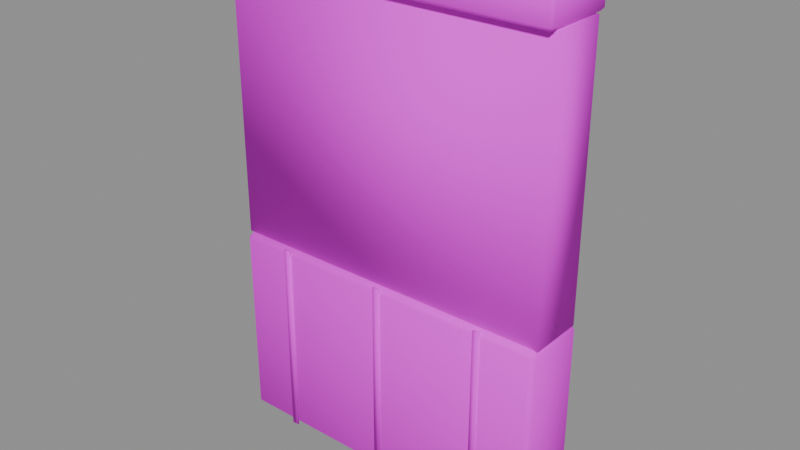 # Source: PR_Building_Duvar_Altin.blend  (saved by Blender 5.2.45; exported with 4.5.12 LTS)
import bpy
from mathutils import Matrix  # noqa: F401  (used for matrix-valued properties, if any)

bpy.ops.wm.read_factory_settings(use_empty=True)
scene = bpy.context.scene
scene.name = 'Scene'

# ---- images (referenced by path relative to the original .blend; pixels are not part of the script)
import os
ASSET_DIR = os.environ.get("B2B_ASSET_DIR", "")  # directory of the original .blend (textures are referenced by path, not embedded)
HERE = os.path.dirname(os.path.abspath(__file__))  # packed textures are extracted next to this script under _unpacked/

def load_image(name, relpath, width, height, colorspace="sRGB"):
    """Load a texture the original file referenced (path relative to the .blend, or extracted next to this script)."""
    p = next((c for c in (os.path.join(HERE, relpath), os.path.join(ASSET_DIR, relpath)) if relpath and os.path.exists(c)), "")
    if p:
        img = bpy.data.images.load(p, check_existing=True)
        img.name = name
    else:  # same state as the original file: an image datablock whose file is absent (Cycles renders it pink)
        img = bpy.data.images.new(name, width, height)
        img.source = "FILE"
        img.filepath = "//" + (relpath or name)
    img.colorspace_settings.name = colorspace
    return img
img_t_palette_main = load_image('T_Palette_Main', 'T_Palette_Main.png', 1024, 1024, 'sRGB')

# ---- materials (node trees are filled in below, after node groups)
mat_m_palette = bpy.data.materials.new('M_Palette')

# ---- material node trees
mat_m_palette.use_nodes = True; mat_m_palette.node_tree.nodes.clear()
_N = mat_m_palette.node_tree.nodes; _L = mat_m_palette.node_tree.links
n0 = _N.new('ShaderNodeBsdfPrincipled'); n0.name = 'Principled BSDF'; n0.location = (-200, 100)
n0.inputs[2].default_value = 0.75
n0.inputs[10].default_value = 0.005
n0.inputs[13].default_value = 0.2
n1 = _N.new('ShaderNodeOutputMaterial'); n1.name = 'Material Output'; n1.location = (200, 100)
n2 = _N.new('ShaderNodeTexImage'); n2.name = 'Image Texture'; n2.location = (0, 0)
n2.image = img_t_palette_main
n2.interpolation = 'Closest'
_L.new(n0.outputs[0], n1.inputs[0])
_L.new(n2.outputs[0], n0.inputs[0])
n1.is_active_output = True

# ---- meshes
me_pr_building_duvar_altin = bpy.data.meshes.new('PR_Building_Duvar_Altin')
me_pr_building_duvar_altin.from_pydata([(-0.485, -0.085, 0.0), (-0.485, -0.1, 0.015), (-0.5, -0.085, 0.015), (-0.485, -0.1, 0.585), (-0.485, -0.085, 0.6), (-0.5, -0.085, 0.585), (-0.485, 0.085, 0.0), (-0.5, 0.085, 0.015), (-0.485, 0.1, 0.015), (-0.485, 0.085, 0.6), (-0.485, 0.1, 0.585), (-0.5, 0.085, 0.585), (0.485, -0.085, 0.0), (0.5, -0.085, 0.015), (0.485, -0.1, 0.015), (0.485, -0.085, 0.6), (0.485, -0.1, 0.585), (0.5, -0.085, 0.585), (0.485, 0.085, 0.0), (0.485, 0.1, 0.015), (0.5, 0.085, 0.015), (0.485, 0.085, 0.6), (0.5, 0.085, 0.585), (0.485, 0.1, 0.585), (-0.34, -0.1035, 0.0), (-0.34, -0.1035, 0.6), (-0.34, -0.0985, 0.0), (-0.34, -0.0985, 0.6), (-0.32, -0.1035, 0.0), (-0.32, -0.1035, 0.6), (-0.32, -0.0985, 0.0), (-0.32, -0.0985, 0.6), (-0.01, -0.1035, 0.0), (-0.01, -0.1035, 0.6), (-0.01, -0.0985, 0.0), (-0.01, -0.0985, 0.6), (0.01, -0.1035, 0.0), (0.01, -0.1035, 0.6), (0.01, -0.0985, 0.0), (0.01, -0.0985, 0.6), (0.32, -0.1035, 0.0), (0.32, -0.1035, 0.6), (0.32, -0.0985, 0.0), (0.32, -0.0985, 0.6), (0.34, -0.1035, 0.0), (0.34, -0.1035, 0.6), (0.34, -0.0985, 0.0), (0.34, -0.0985, 0.6), (-0.5, -0.08, 0.6), (-0.5, -0.08, 1.4), (-0.5, 0.08, 0.6), (-0.5, 0.08, 1.4), (0.5, -0.08, 0.6), (0.5, -0.08, 1.4), (0.5, 0.08, 0.6), (0.5, 0.08, 1.4), (-0.49, -0.1, 1.4), (-0.49, -0.11, 1.41), (-0.5, -0.1, 1.41), (-0.49, -0.11, 1.49), (-0.49, -0.1, 1.5), (-0.5, -0.1, 1.49), (-0.49, 0.1, 1.4), (-0.5, 0.1, 1.41), (-0.49, 0.11, 1.41), (-0.49, 0.1, 1.5), (-0.49, 0.11, 1.49), (-0.5, 0.1, 1.49), (0.49, -0.1, 1.4), (0.5, -0.1, 1.41), (0.49, -0.11, 1.41), (0.49, -0.1, 1.5), (0.49, -0.11, 1.49), (0.5, -0.1, 1.49), (0.49, 0.1, 1.4), (0.49, 0.11, 1.41), (0.5, 0.1, 1.41), (0.49, 0.1, 1.5), (0.5, 0.1, 1.49), (0.49, 0.11, 1.49)], [], [(0, 1, 2), (3, 4, 5), (6, 7, 8), (9, 10, 11), (12, 13, 14), (15, 16, 17), (18, 19, 20), (21, 22, 23), (6, 0, 2, 7), (1, 3, 5, 2), (4, 9, 11, 5), (10, 8, 7, 11), (18, 6, 8, 19), (9, 21, 23, 10), (22, 20, 19, 23), (12, 18, 20, 13), (21, 15, 17, 22), (16, 14, 13, 17), (0, 12, 14, 1), (15, 4, 3, 16), (6, 18, 12, 0), (2, 5, 11, 7), (14, 16, 3, 1), (21, 9, 4, 15), (8, 10, 23, 19), (20, 22, 17, 13), (24, 25, 27, 26), (26, 27, 31, 30), (30, 31, 29, 28), (28, 29, 25, 24), (26, 30, 28, 24), (31, 27, 25, 29), (32, 33, 35, 34), (34, 35, 39, 38), (38, 39, 37, 36), (36, 37, 33, 32), (34, 38, 36, 32), (39, 35, 33, 37), (40, 41, 43, 42), (42, 43, 47, 46), (46, 47, 45, 44), (44, 45, 41, 40), (42, 46, 44, 40), (47, 43, 41, 45), (48, 49, 51, 50), (50, 51, 55, 54), (54, 55, 53, 52), (52, 53, 49, 48), (50, 54, 52, 48), (55, 51, 49, 53), (56, 57, 58), (59, 60, 61), (62, 63, 64), (65, 66, 67), (68, 69, 70), (71, 72, 73), (74, 75, 76), (77, 78, 79), (62, 56, 58, 63), (57, 59, 61, 58), (60, 65, 67, 61), (66, 64, 63, 67), (74, 62, 64, 75), (65, 77, 79, 66), (78, 76, 75, 79), (68, 74, 76, 69), (77, 71, 73, 78), (72, 70, 69, 73), (56, 68, 70, 57), (71, 60, 59, 72), (62, 74, 68, 56), (58, 61, 67, 63), (70, 72, 59, 57), (77, 65, 60, 71), (64, 66, 79, 75), (76, 78, 73, 69)])
me_pr_building_duvar_altin.polygons.foreach_set('use_smooth', [True] * 76)
_k = set([(0, 1), (0, 2), (0, 6), (0, 12), (1, 2), (1, 3), (1, 14), (2, 5), (2, 7), (3, 4), (3, 5), (3, 16), (4, 5), (4, 9), (4, 15), (5, 11), (6, 7), (6, 8), (6, 18), (7, 8), (7, 11), (8, 10), (8, 19), (9, 10), (9, 11), (9, 21), (10, 11), (10, 23), (12, 13), (12, 14), (12, 18), (13, 14), (13, 17), (13, 20), (14, 16), (15, 16), (15, 17), (15, 21), (16, 17), (17, 22), (18, 19), (18, 20), (19, 20), (19, 23), (20, 22), (21, 22), (21, 23), (22, 23), (24, 25), (24, 26), (24, 28), (25, 27), (25, 29), (26, 27), (26, 30), (27, 31), (28, 29), (28, 30), (29, 31), (30, 31), (32, 33), (32, 34), (32, 36), (33, 35), (33, 37), (34, 35), (34, 38), (35, 39), (36, 37), (36, 38), (37, 39), (38, 39), (40, 41), (40, 42), (40, 44), (41, 43), (41, 45), (42, 43), (42, 46), (43, 47), (44, 45), (44, 46), (45, 47), (46, 47), (48, 49), (48, 50), (48, 52), (49, 51), (49, 53), (50, 51), (50, 54), (51, 55), (52, 53), (52, 54), (53, 55), (54, 55), (56, 57), (56, 58), (56, 62), (56, 68), (57, 58), (57, 59), (57, 70), (58, 61), (58, 63), (59, 60), (59, 61), (59, 72), (60, 61), (60, 65), (60, 71), (61, 67), (62, 63), (62, 64), (62, 74), (63, 64), (63, 67), (64, 66), (64, 75), (65, 66), (65, 67), (65, 77), (66, 67), (66, 79), (68, 69), (68, 70), (68, 74), (69, 70), (69, 73), (69, 76), (70, 72), (71, 72), (71, 73), (71, 77), (72, 73), (73, 78), (74, 75), (74, 76), (75, 76), (75, 79), (76, 78), (77, 78), (77, 79), (78, 79)])
me_pr_building_duvar_altin.attributes.new('sharp_edge', 'BOOLEAN', 'EDGE').data.foreach_set('value', [ (min(e.vertices), max(e.vertices)) in _k for e in me_pr_building_duvar_altin.edges])
_uv = me_pr_building_duvar_altin.uv_layers.new(name='UVMap')
_uv.uv.foreach_set('vector', [0.7188, 0.9688, 0.7188, 0.9688, 0.7188, 0.9688, 0.7188, 0.9688, 0.7188, 0.9688, 0.7187, 0.9687, 0.7188, 0.9688, 0.7188, 0.9688, 0.7188, 0.9688, 0.7188, 0.9688, 0.7188, 0.9688, 0.7188, 0.9688, 0.7188, 0.9688, 0.7188, 0.9688, 0.7188, 0.9688, 0.7188, 0.9688, 0.7188, 0.9688, 0.7188, 0.9688, 0.7188, 0.9688, 0.7188, 0.9688, 0.7188, 0.9688, 0.7188, 0.9688, 0.7187, 0.9687, 0.7188, 0.9688, 0.7188, 0.9688, 0.7188, 0.9688, 0.7188, 0.9688, 0.7188, 0.9688, 0.7188, 0.9688, 0.7188, 0.9688, 0.7187, 0.9687, 0.7188, 0.9688, 0.7188, 0.9688, 0.7188, 0.9688, 0.7188, 0.9688, 0.7187, 0.9687, 0.7188, 0.9688, 0.7188, 0.9688, 0.7188, 0.9688, 0.7188, 0.9688, 0.7188, 0.9688, 0.7188, 0.9688, 0.7188, 0.9688, 0.7188, 0.9688, 0.7188, 0.9688, 0.7188, 0.9688, 0.7188, 0.9688, 0.7188, 0.9688, 0.7187, 0.9687, 0.7188, 0.9688, 0.7188, 0.9688, 0.7188, 0.9688, 0.7188, 0.9688, 0.7188, 0.9688, 0.7188, 0.9688, 0.7188, 0.9688, 0.7188, 0.9688, 0.7188, 0.9688, 0.7188, 0.9688, 0.7187, 0.9687, 0.7188, 0.9688, 0.7188, 0.9688, 0.7188, 0.9688, 0.7188, 0.9688, 0.7188, 0.9688, 0.7188, 0.9688, 0.7188, 0.9688, 0.7188, 0.9688, 0.7188, 0.9688, 0.7188, 0.9688, 0.7188, 0.9688, 0.7188, 0.9688, 0.7188, 0.9688, 0.7188, 0.9688, 0.7188, 0.9688, 0.7188, 0.9688, 0.7188, 0.9688, 0.7187, 0.9687, 0.7188, 0.9688, 0.7188, 0.9688, 0.7188, 0.9688, 0.7188, 0.9688, 0.7188, 0.9688, 0.7188, 0.9688, 0.7188, 0.9688, 0.7188, 0.9688, 0.7188, 0.9688, 0.7188, 0.9688, 0.7188, 0.9688, 0.7188, 0.9688, 0.7188, 0.9688, 0.7188, 0.9688, 0.7188, 0.9688, 0.7187, 0.9687, 0.7188, 0.9688, 0.7188, 0.9688, 0.2812, 0.9688, 0.2812, 0.9688, 0.2812, 0.9688, 0.2812, 0.9688, 0.2812, 0.9688, 0.2812, 0.9688, 0.2812, 0.9688, 0.2812, 0.9688, 0.2812, 0.9688, 0.2812, 0.9688, 0.2812, 0.9688, 0.2812, 0.9688, 0.2812, 0.9688, 0.2812, 0.9688, 0.2812, 0.9688, 0.2812, 0.9688, 0.2812, 0.9688, 0.2812, 0.9688, 0.2812, 0.9688, 0.2812, 0.9688, 0.2812, 0.9688, 0.2812, 0.9688, 0.2812, 0.9688, 0.2812, 0.9688, 0.2812, 0.9688, 0.2812, 0.9688, 0.2812, 0.9688, 0.2812, 0.9688, 0.2812, 0.9688, 0.2812, 0.9688, 0.2812, 0.9688, 0.2812, 0.9688, 0.2812, 0.9688, 0.2812, 0.9688, 0.2812, 0.9688, 0.2812, 0.9688, 0.2812, 0.9688, 0.2812, 0.9688, 0.2812, 0.9688, 0.2812, 0.9688, 0.2812, 0.9688, 0.2812, 0.9688, 0.2812, 0.9688, 0.2812, 0.9688, 0.2812, 0.9688, 0.2812, 0.9688, 0.2812, 0.9688, 0.2812, 0.9688, 0.2812, 0.9688, 0.2812, 0.9688, 0.2812, 0.9688, 0.2812, 0.9688, 0.2812, 0.9688, 0.2812, 0.9688, 0.2812, 0.9688, 0.2812, 0.9688, 0.2812, 0.9688, 0.2812, 0.9688, 0.2812, 0.9688, 0.2812, 0.9688, 0.2812, 0.9688, 0.2812, 0.9688, 0.2812, 0.9688, 0.2812, 0.9688, 0.2812, 0.9688, 0.2812, 0.9688, 0.2812, 0.9688, 0.2812, 0.9688, 0.2812, 0.9688, 0.2812, 0.9688, 0.2812, 0.9688, 0.2812, 0.9688, 0.8438, 0.9688, 0.8438, 0.9688, 0.8438, 0.9688, 0.8438, 0.9688, 0.8438, 0.9688, 0.8438, 0.9688, 0.8438, 0.9688, 0.8438, 0.9688, 0.8438, 0.9688, 0.8438, 0.9688, 0.8438, 0.9688, 0.8438, 0.9688, 0.8438, 0.9688, 0.8438, 0.9688, 0.8438, 0.9688, 0.8438, 0.9688, 0.8438, 0.9688, 0.8438, 0.9688, 0.8438, 0.9688, 0.8438, 0.9688, 0.8438, 0.9688, 0.8438, 0.9688, 0.8438, 0.9688, 0.8438, 0.9688, 0.09375, 0.9687, 0.09375, 0.9688, 0.09375, 0.9688, 0.09375, 0.9688, 0.09375, 0.9687, 0.09375, 0.9688, 0.09375, 0.9687, 0.09375, 0.9688, 0.09375, 0.9688, 0.09375, 0.9687, 0.09375, 0.9688, 0.09375, 0.9687, 0.09375, 0.9687, 0.09375, 0.9688, 0.09375, 0.9688, 0.09375, 0.9687, 0.09375, 0.9688, 0.09375, 0.9687, 0.09375, 0.9687, 0.09375, 0.9688, 0.09375, 0.9688, 0.09375, 0.9687, 0.09375, 0.9688, 0.09375, 0.9688, 0.09375, 0.9687, 0.09375, 0.9687, 0.09375, 0.9688, 0.09375, 0.9688, 0.09375, 0.9688, 0.09375, 0.9688, 0.09375, 0.9688, 0.09375, 0.9688, 0.09375, 0.9687, 0.09375, 0.9687, 0.09375, 0.9687, 0.09375, 0.9688, 0.09375, 0.9688, 0.09375, 0.9688, 0.09375, 0.9688, 0.09375, 0.9687, 0.09375, 0.9687, 0.09375, 0.9687, 0.09375, 0.9688, 0.09375, 0.9688, 0.09375, 0.9687, 0.09375, 0.9687, 0.09375, 0.9688, 0.09375, 0.9688, 0.09375, 0.9688, 0.09375, 0.9688, 0.09375, 0.9688, 0.09375, 0.9688, 0.09375, 0.9687, 0.09375, 0.9687, 0.09375, 0.9688, 0.09375, 0.9688, 0.09375, 0.9687, 0.09375, 0.9687, 0.09375, 0.9687, 0.09375, 0.9688, 0.09375, 0.9688, 0.09375, 0.9688, 0.09375, 0.9688, 0.09375, 0.9687, 0.09375, 0.9687, 0.09375, 0.9687, 0.09375, 0.9688, 0.09375, 0.9688, 0.09375, 0.9687, 0.09375, 0.9687, 0.09375, 0.9688, 0.09375, 0.9688, 0.09375, 0.9687, 0.09375, 0.9687, 0.09375, 0.9687, 0.09375, 0.9687, 0.09375, 0.9688, 0.09375, 0.9688, 0.09375, 0.9687, 0.09375, 0.9688, 0.09375, 0.9688, 0.09375, 0.9688, 0.09375, 0.9688, 0.09375, 0.9688, 0.09375, 0.9687, 0.09375, 0.9687, 0.09375, 0.9687, 0.09375, 0.9687, 0.09375, 0.9688, 0.09375, 0.9688, 0.09375, 0.9688, 0.09375, 0.9688, 0.09375, 0.9688, 0.09375, 0.9688, 0.09375, 0.9687, 0.09375, 0.9688])
me_pr_building_duvar_altin.materials.append(mat_m_palette)
me_pr_building_duvar_altin.update()

# ---- objects
ob_pr_building_duvar_altin = bpy.data.objects.new('PR_Building_Duvar_Altin', me_pr_building_duvar_altin)

# ---- transforms, parenting, visibility, modifiers, constraints
ob_pr_building_duvar_altin.location = (0.0, 0.0, 0.0)

# ---- collection membership
scene.collection.objects.link(ob_pr_building_duvar_altin)

# ---- scene / render settings (as saved in the file)
scene.frame_start = 1; scene.frame_end = 250; scene.frame_set(1)
scene.render.engine = 'BLENDER_EEVEE_NEXT'
scene.render.bake_bias = 0.0
scene.render.bake_samples = 0
scene.render.compositor_device = 'GPU'
scene.eevee.use_volume_custom_range = False
scene.eevee.fast_gi_thickness_near = 0.1
scene.eevee.fast_gi_thickness_far = 0.0
scene.eevee.ray_tracing_options.screen_trace_thickness = 0.1
bpy.context.view_layer.update()

# ---- added for rendering (the .blend has no active camera and no usable light): camera, sun + grey world if the file has none
cam_auto = bpy.data.cameras.new('AutoCamera')
cam_auto.lens = 50.0
cam_auto.sensor_width = 36.0
cam_auto.clip_end = 1000.0
ob_auto_camera = bpy.data.objects.new('AutoCamera', cam_auto)
scene.collection.objects.link(ob_auto_camera)
ob_auto_camera.location = (1.68035, -2.01642, 2.09428)
ob_auto_camera.rotation_euler = (1.09748, -7.21219e-08, 0.694738)
scene.camera = ob_auto_camera
light_auto_sun = bpy.data.lights.new('AutoSun', 'SUN')
light_auto_sun.energy = 3.0
light_auto_sun.angle = 0.0523599
ob_auto_sun = bpy.data.objects.new('AutoSun', light_auto_sun)
scene.collection.objects.link(ob_auto_sun)
ob_auto_sun.rotation_euler = (0.872665, 0.174533, 0.523599)
if scene.world is None:
    world_auto = bpy.data.worlds.new('AutoWorld')
    world_auto.color = (0.3, 0.3, 0.3)
    scene.world = world_auto
bpy.context.view_layer.update()
